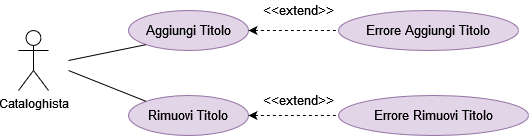

The diagram above was exported from draw.io. Its source (the exported page's mxGraphModel, read from the mxfile embedded in the PNG):
<mxGraphModel dx="878" dy="489" grid="1" gridSize="10" guides="1" tooltips="1" connect="1" arrows="1" fold="1" page="1" pageScale="1" pageWidth="827" pageHeight="1169" math="0" shadow="0">
  <root>
    <mxCell id="0" />
    <mxCell id="1" parent="0" />
    <mxCell id="RX-2w2FUEraHW2GoJQwG-1" value="Cataloghista" style="shape=umlActor;verticalLabelPosition=bottom;verticalAlign=top;html=1;outlineConnect=0;" parent="1" vertex="1">
      <mxGeometry x="50" y="500" width="30" height="60" as="geometry" />
    </mxCell>
    <mxCell id="RX-2w2FUEraHW2GoJQwG-4" value="&lt;font style=&quot;font-size: 13px&quot;&gt;Aggiungi Titolo&lt;/font&gt;" style="ellipse;whiteSpace=wrap;html=1;fillColor=#e1d5e7;strokeColor=#9673a6;fontColor=default;" parent="1" vertex="1">
      <mxGeometry x="160" y="480" width="120" height="40" as="geometry" />
    </mxCell>
    <mxCell id="RX-2w2FUEraHW2GoJQwG-6" value="&lt;font style=&quot;font-size: 13px&quot;&gt;Rimuovi Titolo&lt;/font&gt;" style="ellipse;whiteSpace=wrap;html=1;fillColor=#e1d5e7;strokeColor=#9673a6;fontColor=default;" parent="1" vertex="1">
      <mxGeometry x="160" y="565" width="120" height="40" as="geometry" />
    </mxCell>
    <mxCell id="RX-2w2FUEraHW2GoJQwG-8" value="&lt;font style=&quot;font-size: 13px&quot;&gt;Errore Aggiungi Titolo&lt;/font&gt;" style="ellipse;whiteSpace=wrap;html=1;fillColor=#e1d5e7;strokeColor=#9673a6;fontColor=default;" parent="1" vertex="1">
      <mxGeometry x="370" y="480" width="180" height="40" as="geometry" />
    </mxCell>
    <mxCell id="RX-2w2FUEraHW2GoJQwG-9" value="&lt;font style=&quot;font-size: 13px&quot;&gt;Errore Rimuovi Titolo&lt;/font&gt;" style="ellipse;whiteSpace=wrap;html=1;fillColor=#e1d5e7;strokeColor=#9673a6;fontColor=default;" parent="1" vertex="1">
      <mxGeometry x="370" y="565" width="190" height="40" as="geometry" />
    </mxCell>
    <mxCell id="RX-2w2FUEraHW2GoJQwG-14" value="" style="endArrow=none;dashed=1;html=1;rounded=0;fontSize=13;startArrow=classic;startFill=1;exitX=1;exitY=0.5;exitDx=0;exitDy=0;entryX=0;entryY=0.5;entryDx=0;entryDy=0;" parent="1" source="RX-2w2FUEraHW2GoJQwG-4" target="RX-2w2FUEraHW2GoJQwG-8" edge="1">
      <mxGeometry width="50" height="50" relative="1" as="geometry">
        <mxPoint x="430" y="550" as="sourcePoint" />
        <mxPoint x="480" y="500" as="targetPoint" />
      </mxGeometry>
    </mxCell>
    <mxCell id="RX-2w2FUEraHW2GoJQwG-16" value="" style="endArrow=none;dashed=1;html=1;rounded=0;fontSize=13;startArrow=classic;startFill=1;exitX=1;exitY=0.5;exitDx=0;exitDy=0;entryX=0;entryY=0.5;entryDx=0;entryDy=0;" parent="1" source="RX-2w2FUEraHW2GoJQwG-6" target="RX-2w2FUEraHW2GoJQwG-9" edge="1">
      <mxGeometry width="50" height="50" relative="1" as="geometry">
        <mxPoint x="290" y="530" as="sourcePoint" />
        <mxPoint x="400" y="530" as="targetPoint" />
        <Array as="points" />
      </mxGeometry>
    </mxCell>
    <mxCell id="RX-2w2FUEraHW2GoJQwG-17" value="&amp;lt;&amp;lt;extend&amp;gt;&amp;gt;" style="text;html=1;strokeColor=none;fillColor=none;align=center;verticalAlign=middle;whiteSpace=wrap;rounded=0;fontSize=13;fontColor=default;" parent="1" vertex="1">
      <mxGeometry x="310" y="470" width="40" height="20" as="geometry" />
    </mxCell>
    <mxCell id="RX-2w2FUEraHW2GoJQwG-22" value="&amp;lt;&amp;lt;extend&amp;gt;&amp;gt;" style="text;html=1;strokeColor=none;fillColor=none;align=center;verticalAlign=middle;whiteSpace=wrap;rounded=0;fontSize=13;fontColor=default;" parent="1" vertex="1">
      <mxGeometry x="310" y="560" width="40" height="20" as="geometry" />
    </mxCell>
    <mxCell id="RX-2w2FUEraHW2GoJQwG-23" value="" style="endArrow=none;html=1;rounded=0;fontSize=13;entryX=0;entryY=1;entryDx=0;entryDy=0;strokeColor=default;labelBackgroundColor=default;fontColor=default;" parent="1" target="RX-2w2FUEraHW2GoJQwG-4" edge="1">
      <mxGeometry width="50" height="50" relative="1" as="geometry">
        <mxPoint x="100" y="530" as="sourcePoint" />
        <mxPoint x="170" y="440" as="targetPoint" />
      </mxGeometry>
    </mxCell>
    <mxCell id="RX-2w2FUEraHW2GoJQwG-25" value="" style="endArrow=none;html=1;rounded=0;fontSize=13;exitX=0;exitY=0;exitDx=0;exitDy=0;strokeColor=default;labelBackgroundColor=default;fontColor=default;" parent="1" source="RX-2w2FUEraHW2GoJQwG-6" edge="1">
      <mxGeometry width="50" height="50" relative="1" as="geometry">
        <mxPoint x="150" y="610" as="sourcePoint" />
        <mxPoint x="100" y="540" as="targetPoint" />
      </mxGeometry>
    </mxCell>
  </root>
</mxGraphModel>